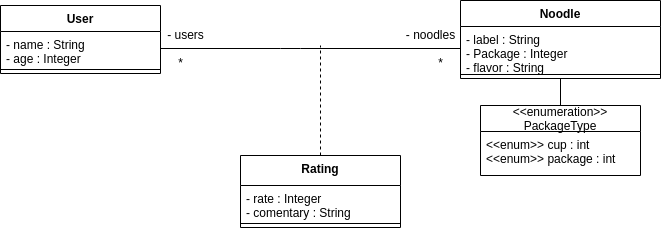

The diagram above was exported from draw.io. Its source (the exported page's mxGraphModel, read from the mxfile embedded in the PNG):
<mxGraphModel dx="470" dy="334" grid="1" gridSize="10" guides="1" tooltips="1" connect="1" arrows="1" fold="1" page="1" pageScale="1" pageWidth="827" pageHeight="1169" math="0" shadow="0">
  <root>
    <mxCell id="0" />
    <mxCell id="1" parent="0" />
    <mxCell id="2" value="User&#10;" style="swimlane;fontStyle=1;align=center;verticalAlign=top;childLayout=stackLayout;horizontal=1;startSize=26;horizontalStack=0;resizeParent=1;resizeParentMax=0;resizeLast=0;collapsible=1;marginBottom=0;" parent="1" vertex="1">
      <mxGeometry x="40" y="40" width="160" height="68" as="geometry" />
    </mxCell>
    <mxCell id="3" value="- name : String&#10;- age : Integer" style="text;strokeColor=none;fillColor=none;align=left;verticalAlign=top;spacingLeft=4;spacingRight=4;overflow=hidden;rotatable=0;points=[[0,0.5],[1,0.5]];portConstraint=eastwest;" parent="2" vertex="1">
      <mxGeometry y="26" width="160" height="34" as="geometry" />
    </mxCell>
    <mxCell id="4" value="" style="line;strokeWidth=1;fillColor=none;align=left;verticalAlign=middle;spacingTop=-1;spacingLeft=3;spacingRight=3;rotatable=0;labelPosition=right;points=[];portConstraint=eastwest;" parent="2" vertex="1">
      <mxGeometry y="60" width="160" height="8" as="geometry" />
    </mxCell>
    <mxCell id="27" style="edgeStyle=none;html=1;dashed=1;endArrow=none;endFill=0;" edge="1" parent="1" source="10">
      <mxGeometry relative="1" as="geometry">
        <mxPoint x="360" y="80" as="targetPoint" />
      </mxGeometry>
    </mxCell>
    <mxCell id="10" value="Rating" style="swimlane;fontStyle=1;align=center;verticalAlign=top;childLayout=stackLayout;horizontal=1;startSize=30;horizontalStack=0;resizeParent=1;resizeParentMax=0;resizeLast=0;collapsible=1;marginBottom=0;" parent="1" vertex="1">
      <mxGeometry x="280" y="190" width="160" height="72" as="geometry" />
    </mxCell>
    <mxCell id="11" value="- rate : Integer&#10;- comentary : String" style="text;strokeColor=none;fillColor=none;align=left;verticalAlign=top;spacingLeft=4;spacingRight=4;overflow=hidden;rotatable=0;points=[[0,0.5],[1,0.5]];portConstraint=eastwest;" parent="10" vertex="1">
      <mxGeometry y="30" width="160" height="34" as="geometry" />
    </mxCell>
    <mxCell id="12" value="" style="line;strokeWidth=1;fillColor=none;align=left;verticalAlign=middle;spacingTop=-1;spacingLeft=3;spacingRight=3;rotatable=0;labelPosition=right;points=[];portConstraint=eastwest;" parent="10" vertex="1">
      <mxGeometry y="64" width="160" height="8" as="geometry" />
    </mxCell>
    <mxCell id="14" value="Noodle" style="swimlane;fontStyle=1;align=center;verticalAlign=top;childLayout=stackLayout;horizontal=1;startSize=26;horizontalStack=0;resizeParent=1;resizeParentMax=0;resizeLast=0;collapsible=1;marginBottom=0;" parent="1" vertex="1">
      <mxGeometry x="500" y="35" width="200" height="78" as="geometry" />
    </mxCell>
    <mxCell id="15" value="- label : String&#10;- Package : Integer&#10;- flavor : String" style="text;strokeColor=none;fillColor=none;align=left;verticalAlign=top;spacingLeft=4;spacingRight=4;overflow=hidden;rotatable=0;points=[[0,0.5],[1,0.5]];portConstraint=eastwest;" parent="14" vertex="1">
      <mxGeometry y="26" width="200" height="44" as="geometry" />
    </mxCell>
    <mxCell id="16" value="" style="line;strokeWidth=1;fillColor=none;align=left;verticalAlign=middle;spacingTop=-1;spacingLeft=3;spacingRight=3;rotatable=0;labelPosition=right;points=[];portConstraint=eastwest;" parent="14" vertex="1">
      <mxGeometry y="70" width="200" height="8" as="geometry" />
    </mxCell>
    <mxCell id="28" style="edgeStyle=none;html=1;entryX=0.5;entryY=1;entryDx=0;entryDy=0;endArrow=none;endFill=0;" edge="1" parent="1" source="21" target="14">
      <mxGeometry relative="1" as="geometry" />
    </mxCell>
    <mxCell id="21" value="&lt;&lt;enumeration&gt;&gt;&#10;PackageType" style="swimlane;fontStyle=0;childLayout=stackLayout;horizontal=1;startSize=26;horizontalStack=0;resizeParent=1;resizeParentMax=0;resizeLast=0;collapsible=1;marginBottom=0;" parent="1" vertex="1">
      <mxGeometry x="520" y="140" width="160" height="70" as="geometry" />
    </mxCell>
    <mxCell id="24" value="&lt;&lt;enum&gt;&gt; cup : int&#10;&lt;&lt;enum&gt;&gt; package : int" style="text;strokeColor=none;fillColor=none;align=left;verticalAlign=top;spacingLeft=4;spacingRight=4;overflow=hidden;rotatable=0;points=[[0,0.5],[1,0.5]];portConstraint=eastwest;" parent="21" vertex="1">
      <mxGeometry y="26" width="160" height="44" as="geometry" />
    </mxCell>
    <mxCell id="25" style="edgeStyle=none;html=1;exitX=1;exitY=0.5;exitDx=0;exitDy=0;entryX=0;entryY=0.5;entryDx=0;entryDy=0;endArrow=none;endFill=0;" edge="1" parent="1" source="3" target="15">
      <mxGeometry relative="1" as="geometry">
        <Array as="points">
          <mxPoint x="330" y="83" />
        </Array>
      </mxGeometry>
    </mxCell>
    <mxCell id="26" value="- users" style="text;html=1;resizable=0;autosize=1;align=center;verticalAlign=middle;points=[];fillColor=none;strokeColor=none;rounded=0;" vertex="1" parent="1">
      <mxGeometry x="200" y="60" width="50" height="20" as="geometry" />
    </mxCell>
    <mxCell id="29" value="- noodles" style="text;html=1;resizable=0;autosize=1;align=center;verticalAlign=middle;points=[];fillColor=none;strokeColor=none;rounded=0;" vertex="1" parent="1">
      <mxGeometry x="440" y="60" width="60" height="20" as="geometry" />
    </mxCell>
    <mxCell id="30" value="*" style="text;html=1;resizable=0;autosize=1;align=center;verticalAlign=middle;points=[];fillColor=none;strokeColor=none;rounded=0;" vertex="1" parent="1">
      <mxGeometry x="210" y="88" width="20" height="20" as="geometry" />
    </mxCell>
    <mxCell id="31" value="*" style="text;html=1;resizable=0;autosize=1;align=center;verticalAlign=middle;points=[];fillColor=none;strokeColor=none;rounded=0;" vertex="1" parent="1">
      <mxGeometry x="470" y="88" width="20" height="20" as="geometry" />
    </mxCell>
  </root>
</mxGraphModel>